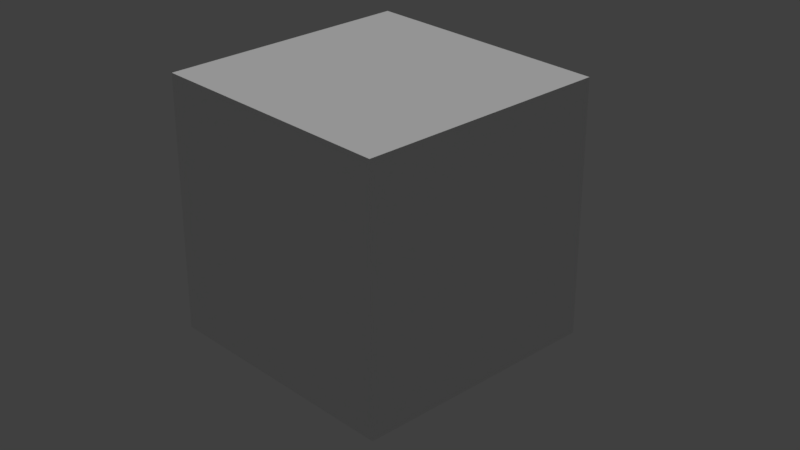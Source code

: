 # Source: box.blend  (saved by Blender 2.79.0; exported with 4.5.12 LTS)
import bpy
from mathutils import Matrix  # noqa: F401  (used for matrix-valued properties, if any)

bpy.ops.wm.read_factory_settings(use_empty=True)
scene = bpy.context.scene
scene.name = 'Scene'

# ---- collections
col_collection_1 = bpy.data.collections.new('Collection 1'); scene.collection.children.link(col_collection_1)

# ---- materials (node trees are filled in below, after node groups)
mat_material = bpy.data.materials.new('Material')
mat_material.alpha_threshold = 0.0
mat_material.use_transparent_shadow = False
mat_material.roughness = 0.5
mat_material.line_color = (0.0, 0.0, 0.0, 1.0)

# ---- material node trees

# ---- world
world_world = bpy.data.worlds.new('World'); scene.world = world_world
world_world.color = (0.05088, 0.05088, 0.05088)
world_world.use_sun_shadow = False
world_world.sun_shadow_jitter_overblur = 0.0
world_world.cycles.sampling_method = 'MANUAL'

# ---- cameras
cam_camera_002 = bpy.data.cameras.new('Camera.002')
cam_camera_002.clip_end = 100.0
cam_camera_002.lens = 59.61
cam_camera_002.sensor_width = 32.0
cam_camera_002.sensor_height = 18.0
cam_camera_002.display_size = 2.0
cam_camera_002.dof.focus_distance = 0.0
cam_camera_002.dof.aperture_fstop = 128.0
cam_camera_002.dof.aperture_blades = 6
cam_camera = bpy.data.cameras.new('Camera')
cam_camera.clip_end = 100.0
cam_camera.lens = 55.05
cam_camera.sensor_width = 32.0
cam_camera.sensor_height = 18.0
cam_camera.ortho_scale = 7.314
cam_camera.dof.focus_distance = 0.0
cam_camera.dof.aperture_fstop = 128.0

# ---- lights
light_sun = bpy.data.lights.new('Sun', 'SUN')
light_sun.transmission_factor = 0.0
light_sun.angle = 0.1993
light_sun.energy = 1.0
light_sun.shadow_buffer_clip_start = 0.5
light_sun.shadow_soft_size = 0.1
light_sun.shadow_cascade_max_distance = 1000.0

# ---- meshes
me_cube = bpy.data.meshes.new('Cube')
me_cube.from_pydata([(1.0, 1.0, -1.0), (1.0, -1.0, -1.0), (-1.0, -1.0, -1.0), (-1.0, 1.0, -1.0), (1.0, 1.0, 1.0), (1.0, -1.0, 1.0), (-1.0, -1.0, 1.0), (-1.0, 1.0, 1.0), (1.0, -5.96e-08, -1.0), (1.788e-07, 1.0, -1.0), (1.0, 1.0, 0.0), (0.0, -1.0, -1.0), (1.0, -1.0, 0.0), (-1.0, 2.98e-07, -1.0), (-1.0, -1.0, 0.0), (-1.0, 1.0, 0.0), (1.0, -5.364e-07, 1.0), (2.384e-07, 1.0, 1.0), (-5.364e-07, -1.0, 1.0), (-1.0, 1.788e-07, 1.0), (2.384e-07, 1.0, 0.0), (-1.0, 2.384e-07, 0.0), (-2.98e-07, -1.0, 0.0), (1.0, -2.98e-07, 0.0), (-1.49e-07, -1.788e-07, 1.0), (5.96e-08, 1.192e-07, -1.0)], [], [(25, 11, 2, 13), (24, 19, 6, 18), (23, 16, 5, 12), (22, 18, 6, 14), (21, 19, 7, 15), (20, 9, 3, 15), (17, 20, 15, 7), (4, 10, 20, 17), (10, 0, 9, 20), (13, 21, 15, 3), (2, 14, 21, 13), (14, 6, 19, 21), (11, 22, 14, 2), (1, 12, 22, 11), (12, 5, 18, 22), (8, 23, 12, 1), (0, 10, 23, 8), (10, 4, 16, 23), (16, 24, 18, 5), (4, 17, 24, 16), (17, 7, 19, 24), (9, 25, 13, 3), (0, 8, 25, 9), (8, 1, 11, 25)])
_uv = me_cube.uv_layers.new(name='UVMap')
_uv.uv.foreach_set('vector', [0.1667, 0.8333, 0.3333, 0.8333, 0.3333, 1.0, 0.1667, 1.0, 0.1667, 0.1667, 0.1667, 0.3333, 2.086e-07, 0.3333, 9.934e-08, 0.1667, 0.1667, 0.5, 4.967e-08, 0.5, 0.0, 0.3333, 0.1667, 0.3333, 0.5, 0.5, 0.5, 0.3333, 0.6667, 0.3333, 0.6667, 0.5, 0.8333, 0.1667, 0.6667, 0.1667, 0.6667, 8.941e-08, 0.8333, 1.987e-08, 0.5, 0.1667, 0.6667, 0.1667, 0.6667, 0.3333, 0.5, 0.3333, 0.3333, 0.1667, 0.5, 0.1667, 0.5, 0.3333, 0.3333, 0.3333, 0.3333, 0.0, 0.5, 0.0, 0.5, 0.1667, 0.3333, 0.1667, 0.5, 0.0, 0.6667, 1.987e-08, 0.6667, 0.1667, 0.5, 0.1667, 1.0, 0.1667, 0.8333, 0.1667, 0.8333, 1.987e-08, 1.0, 0.0, 1.0, 0.3333, 0.8333, 0.3333, 0.8333, 0.1667, 1.0, 0.1667, 0.8333, 0.3333, 0.6667, 0.3333, 0.6667, 0.1667, 0.8333, 0.1667, 0.5, 0.6667, 0.5, 0.5, 0.6667, 0.5, 0.6667, 0.6667, 0.3333, 0.6667, 0.3333, 0.5, 0.5, 0.5, 0.5, 0.6667, 0.3333, 0.5, 0.3333, 0.3333, 0.5, 0.3333, 0.5, 0.5, 0.3333, 0.5, 0.1667, 0.5, 0.1667, 0.3333, 0.3333, 0.3333, 0.3333, 0.6667, 0.1667, 0.6667, 0.1667, 0.5, 0.3333, 0.5, 0.1667, 0.6667, 8.941e-08, 0.6667, 4.967e-08, 0.5, 0.1667, 0.5, 0.1667, 1.192e-07, 0.1667, 0.1667, 9.934e-08, 0.1667, 0.0, 2.384e-07, 0.3333, 0.0, 0.3333, 0.1667, 0.1667, 0.1667, 0.1667, 1.192e-07, 0.3333, 0.1667, 0.3333, 0.3333, 0.1667, 0.3333, 0.1667, 0.1667, 1.987e-08, 0.8333, 0.1667, 0.8333, 0.1667, 1.0, 0.0, 1.0, 1.987e-08, 0.6667, 0.1667, 0.6667, 0.1667, 0.8333, 1.987e-08, 0.8333, 0.1667, 0.6667, 0.3333, 0.6667, 0.3333, 0.8333, 0.1667, 0.8333])
me_cube.materials.append(mat_material)
me_cube.use_remesh_preserve_volume = False
me_cube.use_remesh_preserve_attributes = False
me_cube.use_mirror_vertex_groups = False
me_cube.update()

# ---- objects
ob_sun = bpy.data.objects.new('Sun', light_sun)
ob_backcam = bpy.data.objects.new('BackCam', cam_camera_002)
ob_cube = bpy.data.objects.new('Cube', me_cube)
ob_frontcam = bpy.data.objects.new('FrontCam', cam_camera)

# ---- transforms, parenting, visibility, modifiers, constraints
ob_sun.location = (-1.769, 1.144, 4.461)
ob_sun.lineart.crease_threshold = 0.0
ob_backcam.location = (-5.786, 6.95, 0.2402)
ob_backcam.rotation_euler = (1.669, -0.001824, -2.426)
ob_backcam.scale = (1.0, 0.4454, 0.8954)
ob_backcam.lineart.crease_threshold = 0.0
ob_cube.location = (0.0, 0.0, 1.006)
ob_cube.lock_rotations_4d = False
ob_cube.empty_display_type = 'ARROWS'
ob_cube.lineart.crease_threshold = 0.0
ob_frontcam.location = (6.488, -5.928, 5.245)
ob_frontcam.rotation_euler = (1.109, 0.0, 0.8149)
ob_frontcam.lock_rotations_4d = False
ob_frontcam.empty_display_type = 'ARROWS'
ob_frontcam.color = (0.0, 0.0, 0.0, 0.0)
ob_frontcam.display_type = 'WIRE'
ob_frontcam.lineart.crease_threshold = 0.0

# ---- collection membership
col_collection_1.objects.link(ob_sun)
col_collection_1.objects.link(ob_backcam)
col_collection_1.objects.link(ob_cube)
col_collection_1.objects.link(ob_frontcam)

# ---- scene / render settings (as saved in the file)
scene.camera = ob_frontcam
scene.frame_start = 1; scene.frame_end = 250; scene.frame_set(3)
scene.render.engine = 'BLENDER_EEVEE_NEXT'
scene.render.resolution_percentage = 50
scene.render.dither_intensity = 0.0
scene.cycles.use_denoising = False
scene.cycles.samples = 128
scene.cycles.sampling_pattern = 'TABULATED_SOBOL'
scene.cycles.use_adaptive_sampling = False
scene.cycles.use_light_tree = False
scene.cycles.blur_glossy = 0.0
scene.cycles.sample_clamp_indirect = 0.0
scene.view_settings.view_transform = 'Standard'
bpy.context.view_layer.update()
